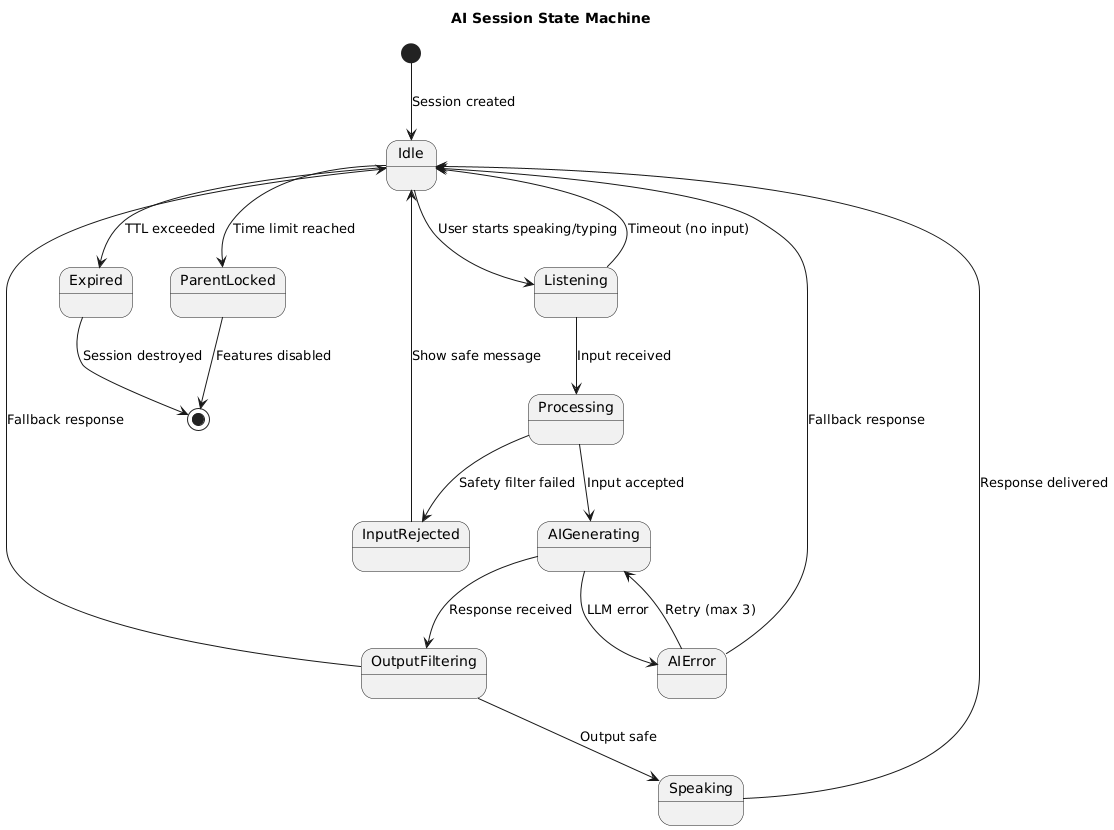

The diagram above was rendered by PlantUML. Its source (embedded in the PNG):
@startuml
title AI Session State Machine

[*] --> Idle : Session created

Idle --> Listening : User starts speaking/typing
Idle --> Expired : TTL exceeded
Idle --> ParentLocked : Time limit reached

Listening --> Processing : Input received
Listening --> Idle : Timeout (no input)

Processing --> InputRejected : Safety filter failed
Processing --> AIGenerating : Input accepted

InputRejected --> Idle : Show safe message

AIGenerating --> OutputFiltering : Response received
AIGenerating --> AIError : LLM error

AIError --> AIGenerating : Retry (max 3)
AIError --> Idle : Fallback response

OutputFiltering --> Speaking : Output safe
OutputFiltering --> Idle : Fallback response

Speaking --> Idle : Response delivered

Expired --> [*] : Session destroyed
ParentLocked --> [*] : Features disabled

@enduml